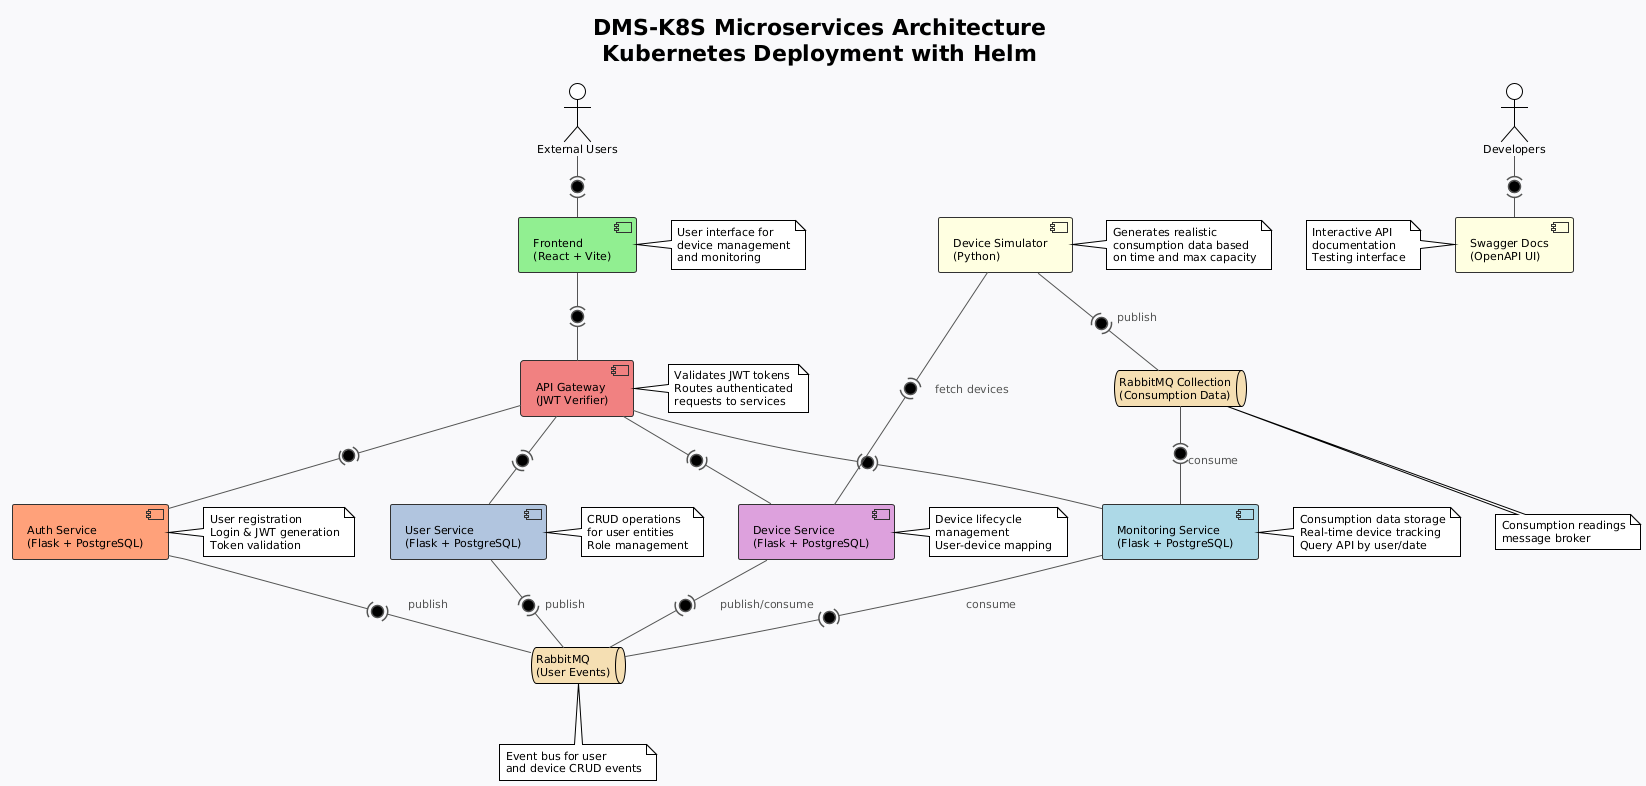

The diagram above was rendered by PlantUML. Its source (embedded in the PNG):
@startuml
!theme plain
skinparam backgroundColor #f8f9fa
skinparam defaultFontSize 11
skinparam component {
  BackgroundColor white
  BorderColor #333333
  FontColor #000000
}
skinparam ArrowColor #555555
skinparam ArrowFontColor #555555

title **DMS-K8S Microservices Architecture**\nKubernetes Deployment with Helm

actor "External Users" as Users
actor "Developers" as Devs

component "Frontend\n(React + Vite)" as Frontend #lightgreen
note right of Frontend
  User interface for
  device management
  and monitoring
end note

component "API Gateway\n(JWT Verifier)" as Gateway #lightcoral
note right of Gateway
  Validates JWT tokens
  Routes authenticated
  requests to services
end note

component "Auth Service\n(Flask + PostgreSQL)" as Auth #lightsalmon
note right of Auth
  User registration
  Login & JWT generation
  Token validation
end note

component "User Service\n(Flask + PostgreSQL)" as User #lightsteelblue
note right of User
  CRUD operations
  for user entities
  Role management
end note

component "Device Service\n(Flask + PostgreSQL)" as Device #plum
note right of Device
  Device lifecycle
  management
  User-device mapping
end note

component "Monitoring Service\n(Flask + PostgreSQL)" as Monitoring #lightblue
note right of Monitoring
  Consumption data storage
  Real-time device tracking
  Query API by user/date
end note

component "Device Simulator\n(Python)" as Simulator #lightyellow
note right of Simulator
  Generates realistic
  consumption data based
  on time and max capacity
end note

queue "RabbitMQ\n(User Events)" as RabbitMQ1 #wheat
note bottom of RabbitMQ1
  Event bus for user
  and device CRUD events
end note

queue "RabbitMQ Collection\n(Consumption Data)" as RabbitMQ2 #wheat
note bottom of RabbitMQ2
  Consumption readings
  message broker
end note

component "Swagger Docs\n(OpenAPI UI)" as Swagger #lightyellow
note left of Swagger
  Interactive API
  documentation
  Testing interface
end note

' Main flow
Users -(0)- Frontend
Frontend -(0)- Gateway
Gateway -(0)- Auth
Gateway -(0)- User
Gateway -(0)- Device
Gateway -(0)- Monitoring

' Service communication
Auth -(0)- RabbitMQ1 : publish
User -(0)- RabbitMQ1 : publish
Device -(0)- RabbitMQ1 : publish/consume
Monitoring -(0)- RabbitMQ1 : consume

' Consumption data flow
Simulator -(0)- Device : fetch devices
Simulator -(0)- RabbitMQ2 : publish
RabbitMQ2 -(0)- Monitoring : consume

' Documentation
Devs -(0)- Swagger
@enduml